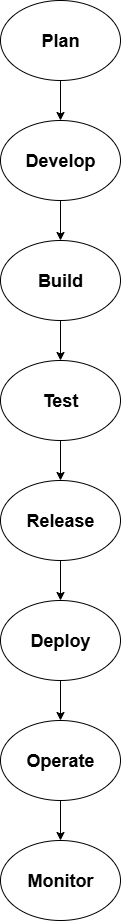

The diagram above was exported from draw.io. Its source (the exported page's mxGraphModel, read from the mxfile embedded in the PNG):
<mxGraphModel dx="1042" dy="562" grid="1" gridSize="10" guides="1" tooltips="1" connect="1" arrows="1" fold="1" page="1" pageScale="1" pageWidth="850" pageHeight="1100" math="0" shadow="0">
  <root>
    <mxCell id="0" />
    <mxCell id="1" parent="0" />
    <mxCell id="0Ex0k_psqWhBBlVprfXA-11" value="" style="edgeStyle=orthogonalEdgeStyle;rounded=0;orthogonalLoop=1;jettySize=auto;html=1;" edge="1" parent="1" source="0Ex0k_psqWhBBlVprfXA-1" target="0Ex0k_psqWhBBlVprfXA-4">
      <mxGeometry relative="1" as="geometry" />
    </mxCell>
    <mxCell id="0Ex0k_psqWhBBlVprfXA-1" value="&lt;b&gt;&lt;font style=&quot;font-size: 18px;&quot;&gt;Plan&lt;/font&gt;&lt;/b&gt;" style="ellipse;whiteSpace=wrap;html=1;" vertex="1" parent="1">
      <mxGeometry x="365" y="60" width="120" height="80" as="geometry" />
    </mxCell>
    <mxCell id="0Ex0k_psqWhBBlVprfXA-15" value="" style="edgeStyle=orthogonalEdgeStyle;rounded=0;orthogonalLoop=1;jettySize=auto;html=1;" edge="1" parent="1" source="0Ex0k_psqWhBBlVprfXA-3" target="0Ex0k_psqWhBBlVprfXA-9">
      <mxGeometry relative="1" as="geometry" />
    </mxCell>
    <mxCell id="0Ex0k_psqWhBBlVprfXA-3" value="&lt;b&gt;&lt;font style=&quot;font-size: 18px;&quot;&gt;Test&lt;/font&gt;&lt;/b&gt;" style="ellipse;whiteSpace=wrap;html=1;" vertex="1" parent="1">
      <mxGeometry x="365" y="420" width="120" height="80" as="geometry" />
    </mxCell>
    <mxCell id="0Ex0k_psqWhBBlVprfXA-12" value="" style="edgeStyle=orthogonalEdgeStyle;rounded=0;orthogonalLoop=1;jettySize=auto;html=1;" edge="1" parent="1" source="0Ex0k_psqWhBBlVprfXA-4" target="0Ex0k_psqWhBBlVprfXA-10">
      <mxGeometry relative="1" as="geometry" />
    </mxCell>
    <mxCell id="0Ex0k_psqWhBBlVprfXA-4" value="&lt;b&gt;&lt;font style=&quot;font-size: 18px;&quot;&gt;Develop&lt;/font&gt;&lt;/b&gt;" style="ellipse;whiteSpace=wrap;html=1;" vertex="1" parent="1">
      <mxGeometry x="365" y="180" width="120" height="80" as="geometry" />
    </mxCell>
    <mxCell id="0Ex0k_psqWhBBlVprfXA-17" value="" style="edgeStyle=orthogonalEdgeStyle;rounded=0;orthogonalLoop=1;jettySize=auto;html=1;" edge="1" parent="1" source="0Ex0k_psqWhBBlVprfXA-5" target="0Ex0k_psqWhBBlVprfXA-8">
      <mxGeometry relative="1" as="geometry" />
    </mxCell>
    <mxCell id="0Ex0k_psqWhBBlVprfXA-5" value="&lt;b&gt;&lt;font style=&quot;font-size: 18px;&quot;&gt;Deploy&lt;/font&gt;&lt;/b&gt;" style="ellipse;whiteSpace=wrap;html=1;" vertex="1" parent="1">
      <mxGeometry x="365" y="660" width="120" height="80" as="geometry" />
    </mxCell>
    <mxCell id="0Ex0k_psqWhBBlVprfXA-6" value="&lt;b&gt;&lt;font style=&quot;font-size: 18px;&quot;&gt;Monitor&lt;/font&gt;&lt;/b&gt;" style="ellipse;whiteSpace=wrap;html=1;" vertex="1" parent="1">
      <mxGeometry x="365" y="900" width="120" height="80" as="geometry" />
    </mxCell>
    <mxCell id="0Ex0k_psqWhBBlVprfXA-18" value="" style="edgeStyle=orthogonalEdgeStyle;rounded=0;orthogonalLoop=1;jettySize=auto;html=1;" edge="1" parent="1" source="0Ex0k_psqWhBBlVprfXA-8" target="0Ex0k_psqWhBBlVprfXA-6">
      <mxGeometry relative="1" as="geometry" />
    </mxCell>
    <mxCell id="0Ex0k_psqWhBBlVprfXA-8" value="&lt;b&gt;&lt;font style=&quot;font-size: 18px;&quot;&gt;Operate&lt;/font&gt;&lt;/b&gt;" style="ellipse;whiteSpace=wrap;html=1;" vertex="1" parent="1">
      <mxGeometry x="365" y="780" width="120" height="80" as="geometry" />
    </mxCell>
    <mxCell id="0Ex0k_psqWhBBlVprfXA-16" value="" style="edgeStyle=orthogonalEdgeStyle;rounded=0;orthogonalLoop=1;jettySize=auto;html=1;" edge="1" parent="1" source="0Ex0k_psqWhBBlVprfXA-9" target="0Ex0k_psqWhBBlVprfXA-5">
      <mxGeometry relative="1" as="geometry" />
    </mxCell>
    <mxCell id="0Ex0k_psqWhBBlVprfXA-9" value="&lt;b&gt;&lt;font style=&quot;font-size: 18px;&quot;&gt;Release&lt;/font&gt;&lt;/b&gt;" style="ellipse;whiteSpace=wrap;html=1;" vertex="1" parent="1">
      <mxGeometry x="365" y="540" width="120" height="80" as="geometry" />
    </mxCell>
    <mxCell id="0Ex0k_psqWhBBlVprfXA-14" value="" style="edgeStyle=orthogonalEdgeStyle;rounded=0;orthogonalLoop=1;jettySize=auto;html=1;" edge="1" parent="1" source="0Ex0k_psqWhBBlVprfXA-10" target="0Ex0k_psqWhBBlVprfXA-3">
      <mxGeometry relative="1" as="geometry" />
    </mxCell>
    <mxCell id="0Ex0k_psqWhBBlVprfXA-10" value="&lt;b&gt;&lt;font style=&quot;font-size: 18px;&quot;&gt;Build&lt;/font&gt;&lt;/b&gt;" style="ellipse;whiteSpace=wrap;html=1;" vertex="1" parent="1">
      <mxGeometry x="365" y="300" width="120" height="80" as="geometry" />
    </mxCell>
  </root>
</mxGraphModel>